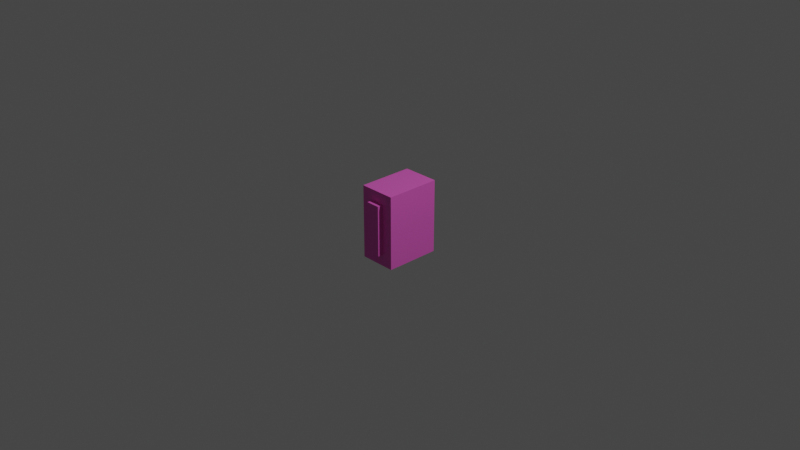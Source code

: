 # Source: untitled.blend  (saved by Blender 3.5.10; exported with 4.5.12 LTS)
import bpy
from mathutils import Matrix  # noqa: F401  (used for matrix-valued properties, if any)

bpy.ops.wm.read_factory_settings(use_empty=True)
scene = bpy.context.scene
scene.name = 'Scene'

# ---- collections
col_collection = bpy.data.collections.new('Collection'); scene.collection.children.link(col_collection)

# ---- materials (node trees are filled in below, after node groups)
mat_material = bpy.data.materials.new('Material')
mat_material.alpha_threshold = 0.0
mat_material.use_transparent_shadow = False
mat_material.roughness = 0.5
mat_material.line_color = (0.0, 0.0, 0.0, 1.0)

# ---- material node trees
mat_material.use_nodes = True; mat_material.node_tree.nodes.clear()
_N = mat_material.node_tree.nodes; _L = mat_material.node_tree.links
n0 = _N.new('ShaderNodeOutputMaterial'); n0.name = 'Material Output'; n0.location = (300, 300)
n1 = _N.new('ShaderNodeBsdfPrincipled'); n1.name = 'Principled BSDF'; n1.location = (10, 300)
n1.distribution = 'GGX'
n1.subsurface_method = 'RANDOM_WALK_SKIN'
n1.inputs[0].default_value = (0.8, 0.1159, 0.5598, 1.0)
n1.inputs[3].default_value = 1.45
n1.inputs[27].default_value = (0.0, 0.0, 0.0, 1.0)
n1.inputs[28].default_value = 1.0
_L.new(n1.outputs[0], n0.inputs[0])
n0.is_active_output = True

# ---- world
world_world = bpy.data.worlds.new('World'); scene.world = world_world
world_world.use_nodes = True; world_world.node_tree.nodes.clear()
_N = world_world.node_tree.nodes; _L = world_world.node_tree.links
n0 = _N.new('ShaderNodeOutputWorld'); n0.name = 'World Output'; n0.location = (300, 300)
n1 = _N.new('ShaderNodeBackground'); n1.name = 'Background'; n1.location = (10, 300)
n1.inputs[0].default_value = (0.05088, 0.05088, 0.05088, 1.0)
_L.new(n1.outputs[0], n0.inputs[0])
n0.is_active_output = True
world_world.color = (0.05088, 0.05088, 0.05088)
world_world.use_sun_shadow = False
world_world.sun_shadow_jitter_overblur = 0.0

# ---- cameras
cam_camera = bpy.data.cameras.new('Camera')
cam_camera.clip_end = 100.0
cam_camera.ortho_scale = 7.314

# ---- lights
light_light = bpy.data.lights.new('Light', 'POINT')
light_light.transmission_factor = 0.0
light_light.energy = 1000.0
light_light.shadow_soft_size = 0.1
light_light.shadow_maximum_resolution = 0.006
light_light.use_absolute_resolution = True

# ---- meshes
me_cube = bpy.data.meshes.new('Cube')
me_cube.from_pydata([(0.2, 0.3, 0.4), (0.2, 0.3, -0.4), (0.07545, -0.3, 0.2755), (0.07545, -0.3, -0.2755), (-0.2, 0.3, 0.4), (-0.2, 0.3, -0.4), (-0.07545, -0.3, 0.2755), (-0.07545, -0.3, -0.2755), (-0.2, -0.3, -0.4), (-0.2, -0.3, 0.4), (0.2, -0.3, 0.4), (0.2, -0.3, -0.4), (-0.07545, -0.3568, -0.2755), (-0.07545, -0.3568, 0.2755), (0.07545, -0.3568, 0.2755), (0.07545, -0.3568, -0.2755)], [], [(0, 4, 9, 10), (7, 3, 15, 12), (8, 9, 4, 5), (5, 1, 11, 8), (1, 0, 10, 11), (5, 4, 0, 1), (7, 6, 9, 8), (2, 3, 11, 10), (6, 2, 10, 9), (3, 7, 8, 11), (15, 14, 13, 12), (3, 2, 14, 15), (2, 6, 13, 14), (6, 7, 12, 13)])
_uv = me_cube.uv_layers.new(name='UVMap')
_uv.uv.foreach_set('vector', [0.625, 0.5, 0.875, 0.5, 0.875, 0.75, 0.625, 0.75, 0.4139, 0.9222, 0.4139, 0.8278, 0.4139, 0.8278, 0.4139, 0.9222, 0.375, 0.0, 0.625, 0.0, 0.625, 0.25, 0.375, 0.25, 0.125, 0.5, 0.375, 0.5, 0.375, 0.75, 0.125, 0.75, 0.375, 0.5, 0.625, 0.5, 0.625, 0.75, 0.375, 0.75, 0.375, 0.25, 0.625, 0.25, 0.625, 0.5, 0.375, 0.5, 0.4139, 0.9222, 0.5861, 0.9222, 0.625, 1.0, 0.375, 1.0, 0.5861, 0.8278, 0.4139, 0.8278, 0.375, 0.75, 0.625, 0.75, 0.5861, 0.9222, 0.5861, 0.8278, 0.625, 0.75, 0.625, 1.0, 0.4139, 0.8278, 0.4139, 0.9222, 0.375, 1.0, 0.375, 0.75, 0.4139, 0.8278, 0.5861, 0.8278, 0.5861, 0.9222, 0.4139, 0.9222, 0.4139, 0.8278, 0.5861, 0.8278, 0.5861, 0.8278, 0.4139, 0.8278, 0.5861, 0.8278, 0.5861, 0.9222, 0.5861, 0.9222, 0.5861, 0.8278, 0.5861, 0.9222, 0.4139, 0.9222, 0.4139, 0.9222, 0.5861, 0.9222])
me_cube.materials.append(mat_material)
me_cube.use_mirror_vertex_groups = False
me_cube.update()

# ---- objects
ob_cube = bpy.data.objects.new('Cube', me_cube)
ob_light = bpy.data.objects.new('Light', light_light)
ob_camera = bpy.data.objects.new('Camera', cam_camera)

# ---- transforms, parenting, visibility, modifiers, constraints
ob_cube.location = (0.0, 0.0, 0.0)
ob_cube.lock_rotations_4d = False
ob_cube.empty_display_type = 'ARROWS'
ob_cube.lineart.crease_threshold = 0.0
ob_light.location = (4.076, 1.005, 5.904)
ob_light.rotation_euler = (0.6503, 0.05522, 1.866)
ob_light.lock_rotations_4d = False
ob_light.empty_display_type = 'ARROWS'
ob_light.color = (0.0, 0.0, 0.0, 0.0)
ob_light.lineart.crease_threshold = 0.0
ob_camera.location = (7.359, -6.926, 4.958)
ob_camera.rotation_euler = (1.109, 0.0, 0.8149)
ob_camera.lock_rotations_4d = False
ob_camera.empty_display_type = 'ARROWS'
ob_camera.color = (0.0, 0.0, 0.0, 0.0)
ob_camera.display_type = 'WIRE'
ob_camera.lineart.crease_threshold = 0.0

# ---- collection membership
col_collection.objects.link(ob_cube)
col_collection.objects.link(ob_light)
col_collection.objects.link(ob_camera)

# ---- scene / render settings (as saved in the file)
scene.camera = ob_camera
scene.frame_start = 1; scene.frame_end = 250; scene.frame_set(1)
scene.render.engine = 'BLENDER_EEVEE_NEXT'
scene.cycles.sampling_pattern = 'TABULATED_SOBOL'
scene.view_settings.view_transform = 'Filmic'
bpy.context.view_layer.update()
